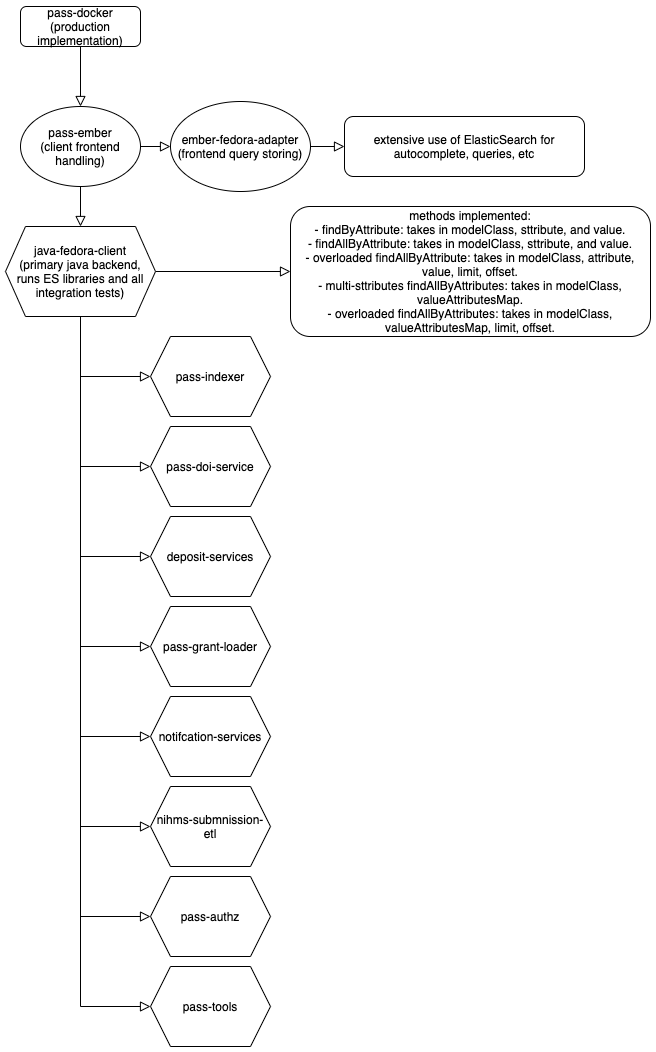

The diagram above was exported from draw.io. Its source (the exported page's mxGraphModel, read from the mxfile embedded in the PNG):
<mxGraphModel dx="462" dy="826" grid="1" gridSize="10" guides="1" tooltips="1" connect="1" arrows="1" fold="1" page="1" pageScale="1" pageWidth="827" pageHeight="1169" math="0" shadow="0">
  <root>
    <mxCell id="WIyWlLk6GJQsqaUBKTNV-0" />
    <mxCell id="WIyWlLk6GJQsqaUBKTNV-1" parent="WIyWlLk6GJQsqaUBKTNV-0" />
    <mxCell id="WIyWlLk6GJQsqaUBKTNV-2" value="" style="rounded=0;html=1;jettySize=auto;orthogonalLoop=1;fontSize=11;endArrow=block;endFill=0;endSize=8;strokeWidth=1;shadow=0;labelBackgroundColor=none;edgeStyle=orthogonalEdgeStyle;entryX=0.5;entryY=0;entryDx=0;entryDy=0;strokeColor=default;fontColor=default;" parent="WIyWlLk6GJQsqaUBKTNV-1" source="WIyWlLk6GJQsqaUBKTNV-3" target="O9rYDVkYmpYQnW9IjA67-0" edge="1">
      <mxGeometry relative="1" as="geometry">
        <mxPoint x="150" y="140" as="targetPoint" />
      </mxGeometry>
    </mxCell>
    <mxCell id="WIyWlLk6GJQsqaUBKTNV-3" value="pass-docker&lt;br&gt;(production implementation)" style="rounded=1;whiteSpace=wrap;html=1;fontSize=12;glass=0;strokeWidth=1;shadow=0;fillColor=default;strokeColor=default;fontColor=default;" parent="WIyWlLk6GJQsqaUBKTNV-1" vertex="1">
      <mxGeometry x="90" y="50" width="120" height="40" as="geometry" />
    </mxCell>
    <mxCell id="WIyWlLk6GJQsqaUBKTNV-4" value="" style="rounded=0;html=1;jettySize=auto;orthogonalLoop=1;fontSize=11;endArrow=block;endFill=0;endSize=8;strokeWidth=1;shadow=0;labelBackgroundColor=none;edgeStyle=orthogonalEdgeStyle;exitX=0.5;exitY=1;exitDx=0;exitDy=0;strokeColor=default;fontColor=default;entryX=0.5;entryY=0;entryDx=0;entryDy=0;" parent="WIyWlLk6GJQsqaUBKTNV-1" source="O9rYDVkYmpYQnW9IjA67-0" target="O9rYDVkYmpYQnW9IjA67-17" edge="1">
      <mxGeometry y="20" relative="1" as="geometry">
        <mxPoint as="offset" />
        <mxPoint x="150" y="240" as="sourcePoint" />
        <mxPoint x="150" y="300" as="targetPoint" />
      </mxGeometry>
    </mxCell>
    <mxCell id="WIyWlLk6GJQsqaUBKTNV-7" value="extensive use of ElasticSearch for autocomplete, queries, etc" style="rounded=1;whiteSpace=wrap;html=1;fontSize=12;glass=0;strokeWidth=1;shadow=0;fillColor=default;strokeColor=default;fontColor=default;" parent="WIyWlLk6GJQsqaUBKTNV-1" vertex="1">
      <mxGeometry x="414" y="160" width="240" height="60" as="geometry" />
    </mxCell>
    <mxCell id="WIyWlLk6GJQsqaUBKTNV-9" value="" style="edgeStyle=orthogonalEdgeStyle;rounded=0;html=1;jettySize=auto;orthogonalLoop=1;fontSize=11;endArrow=block;endFill=0;endSize=8;strokeWidth=1;shadow=0;labelBackgroundColor=none;exitX=1;exitY=0.5;exitDx=0;exitDy=0;strokeColor=default;fontColor=default;" parent="WIyWlLk6GJQsqaUBKTNV-1" source="O9rYDVkYmpYQnW9IjA67-17" target="WIyWlLk6GJQsqaUBKTNV-12" edge="1">
      <mxGeometry y="10" relative="1" as="geometry">
        <mxPoint as="offset" />
        <mxPoint x="225" y="450" as="sourcePoint" />
      </mxGeometry>
    </mxCell>
    <mxCell id="WIyWlLk6GJQsqaUBKTNV-12" value="&lt;div&gt;methods implemented:&lt;/div&gt;&lt;div&gt;- findByAttribute: takes in modelClass, sttribute, and value.&lt;/div&gt;&lt;div&gt;- findAllByAttribute: takes in modelClass, sttribute, and value.&lt;/div&gt;&lt;div&gt;- overloaded findAllByAttribute: takes in modelClass, attribute, value, limit, offset.&lt;/div&gt;&lt;div&gt;- multi-sttributes findAllByAttributes: takes in modelClass, valueAttributesMap.&lt;/div&gt;&lt;div&gt;- overloaded findAllByAttributes: takes in modelClass, valueAttributesMap, limit, offset.&lt;/div&gt;" style="rounded=1;whiteSpace=wrap;html=1;fontSize=12;glass=0;strokeWidth=1;shadow=0;fillColor=default;strokeColor=default;fontColor=default;" parent="WIyWlLk6GJQsqaUBKTNV-1" vertex="1">
      <mxGeometry x="360" y="250" width="360" height="130" as="geometry" />
    </mxCell>
    <mxCell id="O9rYDVkYmpYQnW9IjA67-39" style="edgeStyle=orthogonalEdgeStyle;rounded=0;orthogonalLoop=1;jettySize=auto;html=1;entryX=0;entryY=0.5;entryDx=0;entryDy=0;labelBackgroundColor=default;fontColor=default;endArrow=block;endFill=0;endSize=8;strokeColor=default;" edge="1" parent="WIyWlLk6GJQsqaUBKTNV-1" source="O9rYDVkYmpYQnW9IjA67-0" target="O9rYDVkYmpYQnW9IjA67-3">
      <mxGeometry relative="1" as="geometry" />
    </mxCell>
    <mxCell id="O9rYDVkYmpYQnW9IjA67-0" value="&lt;span&gt;pass-ember&lt;/span&gt;&lt;br&gt;&lt;span&gt;(client frontend handling)&lt;/span&gt;" style="ellipse;whiteSpace=wrap;html=1;fontColor=default;strokeColor=default;fillColor=default;" vertex="1" parent="WIyWlLk6GJQsqaUBKTNV-1">
      <mxGeometry x="90" y="150" width="120" height="80" as="geometry" />
    </mxCell>
    <mxCell id="O9rYDVkYmpYQnW9IjA67-40" style="edgeStyle=orthogonalEdgeStyle;rounded=0;orthogonalLoop=1;jettySize=auto;html=1;entryX=0;entryY=0.5;entryDx=0;entryDy=0;labelBackgroundColor=default;fontColor=default;endArrow=block;endFill=0;endSize=8;strokeColor=default;" edge="1" parent="WIyWlLk6GJQsqaUBKTNV-1" source="O9rYDVkYmpYQnW9IjA67-3" target="WIyWlLk6GJQsqaUBKTNV-7">
      <mxGeometry relative="1" as="geometry" />
    </mxCell>
    <mxCell id="O9rYDVkYmpYQnW9IjA67-3" value="ember-fedora-adapter&lt;br&gt;(frontend query storing)" style="ellipse;whiteSpace=wrap;html=1;fontColor=default;strokeColor=default;fillColor=default;" vertex="1" parent="WIyWlLk6GJQsqaUBKTNV-1">
      <mxGeometry x="240" y="145" width="140" height="90" as="geometry" />
    </mxCell>
    <mxCell id="O9rYDVkYmpYQnW9IjA67-23" style="edgeStyle=orthogonalEdgeStyle;rounded=0;orthogonalLoop=1;jettySize=auto;html=1;entryX=0;entryY=0.5;entryDx=0;entryDy=0;labelBackgroundColor=default;fontColor=default;endArrow=block;endFill=0;endSize=8;strokeColor=default;" edge="1" parent="WIyWlLk6GJQsqaUBKTNV-1" source="O9rYDVkYmpYQnW9IjA67-17" target="O9rYDVkYmpYQnW9IjA67-20">
      <mxGeometry relative="1" as="geometry" />
    </mxCell>
    <mxCell id="O9rYDVkYmpYQnW9IjA67-25" style="edgeStyle=orthogonalEdgeStyle;rounded=0;orthogonalLoop=1;jettySize=auto;html=1;entryX=0;entryY=0.5;entryDx=0;entryDy=0;labelBackgroundColor=default;fontColor=default;endArrow=block;endFill=0;endSize=8;strokeColor=default;" edge="1" parent="WIyWlLk6GJQsqaUBKTNV-1" source="O9rYDVkYmpYQnW9IjA67-17" target="O9rYDVkYmpYQnW9IjA67-21">
      <mxGeometry relative="1" as="geometry" />
    </mxCell>
    <mxCell id="O9rYDVkYmpYQnW9IjA67-33" style="edgeStyle=orthogonalEdgeStyle;rounded=0;orthogonalLoop=1;jettySize=auto;html=1;entryX=0;entryY=0.5;entryDx=0;entryDy=0;labelBackgroundColor=default;fontColor=default;endArrow=block;endFill=0;endSize=8;strokeColor=default;" edge="1" parent="WIyWlLk6GJQsqaUBKTNV-1" source="O9rYDVkYmpYQnW9IjA67-17" target="O9rYDVkYmpYQnW9IjA67-26">
      <mxGeometry relative="1" as="geometry" />
    </mxCell>
    <mxCell id="O9rYDVkYmpYQnW9IjA67-34" style="edgeStyle=orthogonalEdgeStyle;rounded=0;orthogonalLoop=1;jettySize=auto;html=1;entryX=0;entryY=0.5;entryDx=0;entryDy=0;labelBackgroundColor=default;fontColor=default;endArrow=block;endFill=0;endSize=8;strokeColor=default;" edge="1" parent="WIyWlLk6GJQsqaUBKTNV-1" source="O9rYDVkYmpYQnW9IjA67-17" target="O9rYDVkYmpYQnW9IjA67-27">
      <mxGeometry relative="1" as="geometry" />
    </mxCell>
    <mxCell id="O9rYDVkYmpYQnW9IjA67-35" style="edgeStyle=orthogonalEdgeStyle;rounded=0;orthogonalLoop=1;jettySize=auto;html=1;entryX=0;entryY=0.5;entryDx=0;entryDy=0;labelBackgroundColor=default;fontColor=default;endArrow=block;endFill=0;endSize=8;strokeColor=default;" edge="1" parent="WIyWlLk6GJQsqaUBKTNV-1" source="O9rYDVkYmpYQnW9IjA67-17" target="O9rYDVkYmpYQnW9IjA67-28">
      <mxGeometry relative="1" as="geometry" />
    </mxCell>
    <mxCell id="O9rYDVkYmpYQnW9IjA67-36" style="edgeStyle=orthogonalEdgeStyle;rounded=0;orthogonalLoop=1;jettySize=auto;html=1;exitX=0.5;exitY=1;exitDx=0;exitDy=0;entryX=0;entryY=0.5;entryDx=0;entryDy=0;labelBackgroundColor=default;fontColor=default;endArrow=block;endFill=0;endSize=8;strokeColor=default;" edge="1" parent="WIyWlLk6GJQsqaUBKTNV-1" source="O9rYDVkYmpYQnW9IjA67-17" target="O9rYDVkYmpYQnW9IjA67-29">
      <mxGeometry relative="1" as="geometry" />
    </mxCell>
    <mxCell id="O9rYDVkYmpYQnW9IjA67-37" style="edgeStyle=orthogonalEdgeStyle;rounded=0;orthogonalLoop=1;jettySize=auto;html=1;exitX=0.5;exitY=1;exitDx=0;exitDy=0;entryX=0;entryY=0.5;entryDx=0;entryDy=0;labelBackgroundColor=default;fontColor=default;endArrow=block;endFill=0;endSize=8;strokeColor=default;" edge="1" parent="WIyWlLk6GJQsqaUBKTNV-1" source="O9rYDVkYmpYQnW9IjA67-17" target="O9rYDVkYmpYQnW9IjA67-30">
      <mxGeometry relative="1" as="geometry" />
    </mxCell>
    <mxCell id="O9rYDVkYmpYQnW9IjA67-42" style="edgeStyle=orthogonalEdgeStyle;rounded=0;orthogonalLoop=1;jettySize=auto;html=1;entryX=0;entryY=0.5;entryDx=0;entryDy=0;labelBackgroundColor=default;fontColor=default;endArrow=block;endFill=0;endSize=8;strokeColor=default;" edge="1" parent="WIyWlLk6GJQsqaUBKTNV-1" source="O9rYDVkYmpYQnW9IjA67-17" target="O9rYDVkYmpYQnW9IjA67-18">
      <mxGeometry relative="1" as="geometry" />
    </mxCell>
    <mxCell id="O9rYDVkYmpYQnW9IjA67-17" value="&lt;span&gt;java-fedora-client&lt;/span&gt;&lt;br&gt;&lt;span&gt;(primary java backend, runs ES libraries and all integration tests)&lt;/span&gt;" style="shape=hexagon;perimeter=hexagonPerimeter2;whiteSpace=wrap;html=1;fixedSize=1;fontColor=default;strokeColor=default;fillColor=default;" vertex="1" parent="WIyWlLk6GJQsqaUBKTNV-1">
      <mxGeometry x="75" y="270" width="150" height="90" as="geometry" />
    </mxCell>
    <mxCell id="O9rYDVkYmpYQnW9IjA67-18" value="pass-indexer" style="shape=hexagon;perimeter=hexagonPerimeter2;whiteSpace=wrap;html=1;fixedSize=1;fontColor=default;strokeColor=default;fillColor=default;" vertex="1" parent="WIyWlLk6GJQsqaUBKTNV-1">
      <mxGeometry x="220" y="380" width="120" height="80" as="geometry" />
    </mxCell>
    <mxCell id="O9rYDVkYmpYQnW9IjA67-20" value="pass-doi-service" style="shape=hexagon;perimeter=hexagonPerimeter2;whiteSpace=wrap;html=1;fixedSize=1;fontColor=default;strokeColor=default;fillColor=default;" vertex="1" parent="WIyWlLk6GJQsqaUBKTNV-1">
      <mxGeometry x="220" y="470" width="120" height="80" as="geometry" />
    </mxCell>
    <mxCell id="O9rYDVkYmpYQnW9IjA67-21" value="deposit-services" style="shape=hexagon;perimeter=hexagonPerimeter2;whiteSpace=wrap;html=1;fixedSize=1;fontColor=default;strokeColor=default;fillColor=default;" vertex="1" parent="WIyWlLk6GJQsqaUBKTNV-1">
      <mxGeometry x="220" y="560" width="120" height="80" as="geometry" />
    </mxCell>
    <mxCell id="O9rYDVkYmpYQnW9IjA67-26" value="pass-grant-loader" style="shape=hexagon;perimeter=hexagonPerimeter2;whiteSpace=wrap;html=1;fixedSize=1;fontColor=default;strokeColor=default;fillColor=default;" vertex="1" parent="WIyWlLk6GJQsqaUBKTNV-1">
      <mxGeometry x="220" y="650" width="120" height="80" as="geometry" />
    </mxCell>
    <mxCell id="O9rYDVkYmpYQnW9IjA67-27" value="notifcation-services" style="shape=hexagon;perimeter=hexagonPerimeter2;whiteSpace=wrap;html=1;fixedSize=1;fontColor=default;strokeColor=default;fillColor=default;" vertex="1" parent="WIyWlLk6GJQsqaUBKTNV-1">
      <mxGeometry x="220" y="740" width="120" height="80" as="geometry" />
    </mxCell>
    <mxCell id="O9rYDVkYmpYQnW9IjA67-28" value="nihms-submnission-etl" style="shape=hexagon;perimeter=hexagonPerimeter2;whiteSpace=wrap;html=1;fixedSize=1;fontColor=default;strokeColor=default;fillColor=default;" vertex="1" parent="WIyWlLk6GJQsqaUBKTNV-1">
      <mxGeometry x="220" y="830" width="120" height="80" as="geometry" />
    </mxCell>
    <mxCell id="O9rYDVkYmpYQnW9IjA67-29" value="pass-authz" style="shape=hexagon;perimeter=hexagonPerimeter2;whiteSpace=wrap;html=1;fixedSize=1;fontColor=default;strokeColor=default;fillColor=default;" vertex="1" parent="WIyWlLk6GJQsqaUBKTNV-1">
      <mxGeometry x="220" y="920" width="120" height="80" as="geometry" />
    </mxCell>
    <mxCell id="O9rYDVkYmpYQnW9IjA67-30" value="pass-tools" style="shape=hexagon;perimeter=hexagonPerimeter2;whiteSpace=wrap;html=1;fixedSize=1;fontColor=default;strokeColor=default;fillColor=default;" vertex="1" parent="WIyWlLk6GJQsqaUBKTNV-1">
      <mxGeometry x="220" y="1010" width="120" height="80" as="geometry" />
    </mxCell>
  </root>
</mxGraphModel>